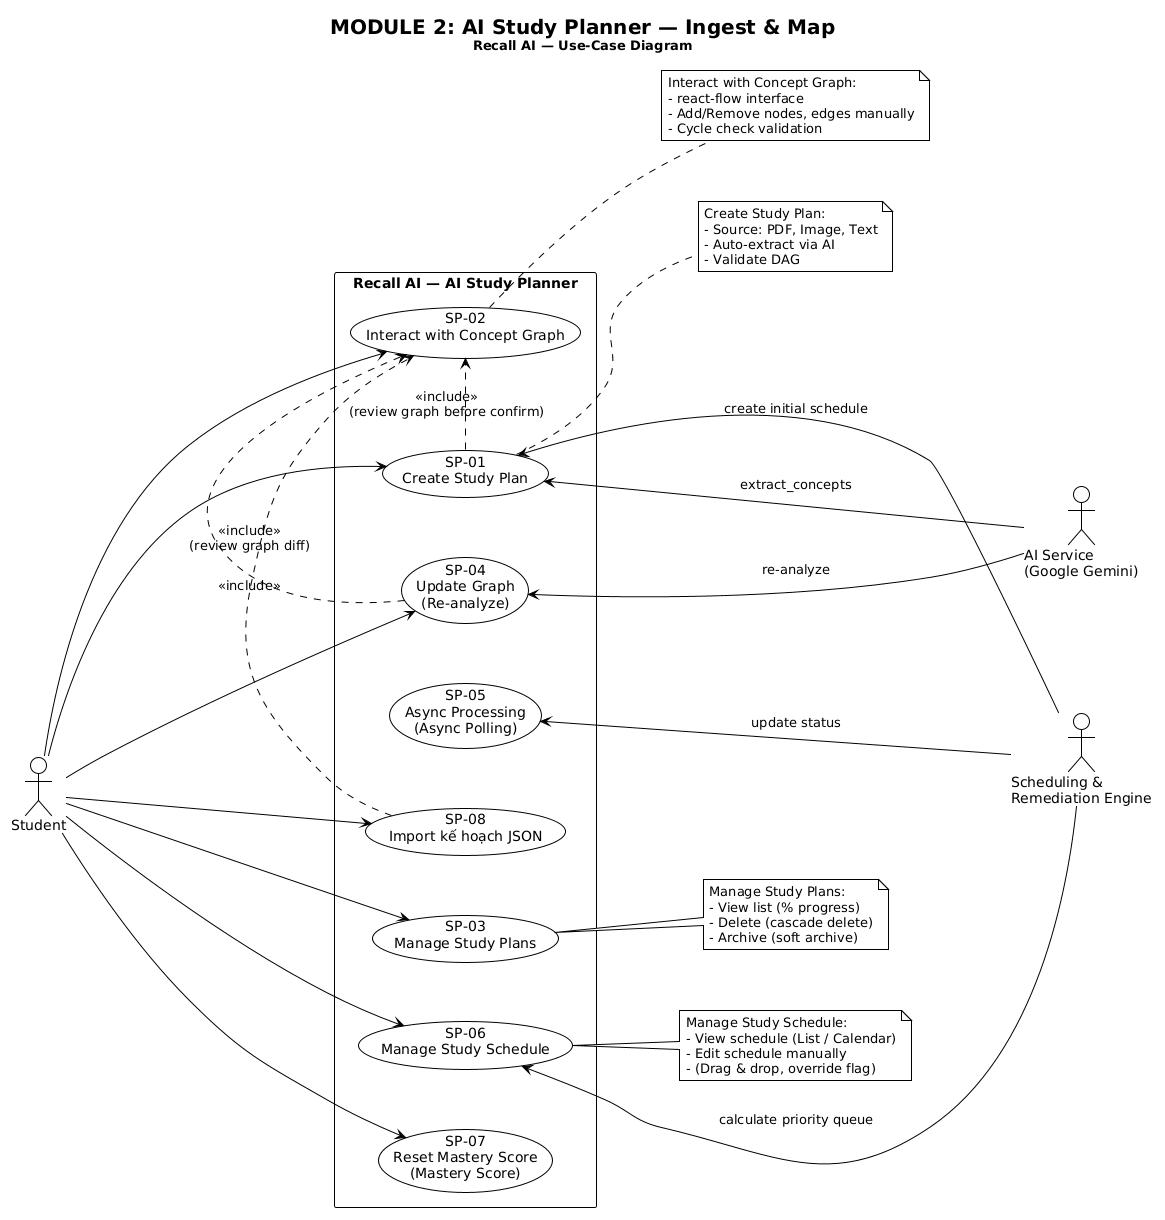

The diagram above was rendered by PlantUML. Its source (embedded in the PNG):
@startuml
!theme plain
skinparam shadowing false
skinparam nodesep 60
skinparam ranksep 80

<style>
usecaseDiagram {
  backgroundColor #F8FAFC
  
  actor {
    BackgroundColor #EEF2FF
    BorderColor #4F46E5
    FontColor #1E1B4B
    FontSize 14
  }
  
  usecase {
    BackgroundColor #FFFFFF
    BorderColor #4F46E5
    FontColor #1E1B4B
    FontSize 13
  }
  
  package {
    BackgroundColor #F1F5F9
    BorderColor #64748B
    FontColor #0F172A
    FontSize 16
    FontStyle bold
  }
  
  arrow {
    LineColor #64748B
    FontColor #475569
    FontSize 11
  }
  
  note {
    BackgroundColor #FFFBEB
    BorderColor #D97706
    FontColor #78350F
    FontSize 11
  }
}
</style>

title <size:20><b>MODULE 2: AI Study Planner — Ingest & Map</b></size>\n<size:13>Recall AI — Use-Case Diagram</size>

left to right direction

' ============ ACTORS ============
actor "Student" as STU
actor "AI Service\n(Google Gemini)" as AI
actor "Scheduling &\nRemediation Engine" as SRE

' ============ SYSTEM BOUNDARY ============
rectangle "Recall AI — AI Study Planner" as SYS {

  usecase "SP-01\nCreate Study Plan" as sp01
  
  usecase "SP-02\nInteract with Concept Graph" as sp02
  
  usecase "SP-03\nManage Study Plans" as sp03
  
  usecase "SP-04\nUpdate Graph\n(Re-analyze)" as sp05
  
  usecase "SP-05\nAsync Processing\n(Async Polling)" as sp06
  
  usecase "SP-06\nManage Study Schedule" as sp07
  
  usecase "SP-07\nReset Mastery Score\n(Mastery Score)" as sp09
  
  usecase "SP-08\nImport kế hoạch JSON" as sp10

}

' ============ ACTOR LINKS ============
STU ---> sp01
STU ---> sp02
STU ---> sp03
STU ---> sp05
STU ---> sp07
STU ---> sp09
STU ---> sp10

sp01 <--- AI : extract_concepts
sp05 <--- AI : re-analyze

sp01 <--- SRE : create initial schedule
sp07 <--- SRE : calculate priority queue
sp06 <--- SRE : update status

' ============ UC RELATIONSHIPS ============
sp01 .right.> sp02 : <<include>>\n(review graph before confirm)
sp05 .right.> sp02 : <<include>>\n(review graph diff)
sp10 .right.> sp02 : <<include>>

' ============ NOTES ============
note as n1
  Create Study Plan:
  - Source: PDF, Image, Text
  - Auto-extract via AI
  - Validate DAG
end note
sp01 .. n1

note as n2
  Interact with Concept Graph:
  - react-flow interface
  - Add/Remove nodes, edges manually
  - Cycle check validation
end note
sp02 .. n2

note as n3
  Manage Study Plans:
  - View list (% progress)
  - Delete (cascade delete)
  - Archive (soft archive)
end note
sp03 .. n3

note as n4
  Manage Study Schedule:
  - View schedule (List / Calendar)
  - Edit schedule manually
  - (Drag & drop, override flag)
end note
sp07 .. n4
@enduml